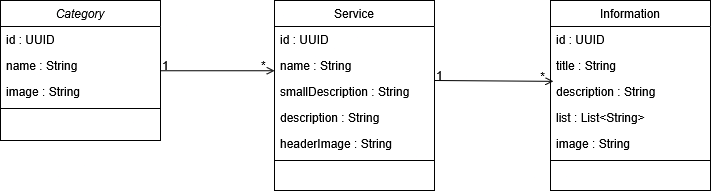

The diagram above was exported from draw.io. Its source (the exported page's mxGraphModel, read from the mxfile embedded in the PNG):
<mxGraphModel dx="1509" dy="836" grid="1" gridSize="10" guides="1" tooltips="1" connect="1" arrows="1" fold="1" page="1" pageScale="1" pageWidth="827" pageHeight="1169" math="0" shadow="0">
  <root>
    <mxCell id="WIyWlLk6GJQsqaUBKTNV-0" />
    <mxCell id="WIyWlLk6GJQsqaUBKTNV-1" parent="WIyWlLk6GJQsqaUBKTNV-0" />
    <mxCell id="zkfFHV4jXpPFQw0GAbJ--0" value="Category" style="swimlane;fontStyle=2;align=center;verticalAlign=top;childLayout=stackLayout;horizontal=1;startSize=26;horizontalStack=0;resizeParent=1;resizeLast=0;collapsible=1;marginBottom=0;rounded=0;shadow=0;strokeWidth=1;" parent="WIyWlLk6GJQsqaUBKTNV-1" vertex="1">
      <mxGeometry x="60" y="120" width="160" height="140" as="geometry">
        <mxRectangle x="230" y="140" width="160" height="26" as="alternateBounds" />
      </mxGeometry>
    </mxCell>
    <mxCell id="zkfFHV4jXpPFQw0GAbJ--1" value="id : UUID" style="text;align=left;verticalAlign=top;spacingLeft=4;spacingRight=4;overflow=hidden;rotatable=0;points=[[0,0.5],[1,0.5]];portConstraint=eastwest;" parent="zkfFHV4jXpPFQw0GAbJ--0" vertex="1">
      <mxGeometry y="26" width="160" height="26" as="geometry" />
    </mxCell>
    <mxCell id="zkfFHV4jXpPFQw0GAbJ--2" value="name : String" style="text;align=left;verticalAlign=top;spacingLeft=4;spacingRight=4;overflow=hidden;rotatable=0;points=[[0,0.5],[1,0.5]];portConstraint=eastwest;rounded=0;shadow=0;html=0;" parent="zkfFHV4jXpPFQw0GAbJ--0" vertex="1">
      <mxGeometry y="52" width="160" height="26" as="geometry" />
    </mxCell>
    <mxCell id="zkfFHV4jXpPFQw0GAbJ--3" value="image : String" style="text;align=left;verticalAlign=top;spacingLeft=4;spacingRight=4;overflow=hidden;rotatable=0;points=[[0,0.5],[1,0.5]];portConstraint=eastwest;rounded=0;shadow=0;html=0;" parent="zkfFHV4jXpPFQw0GAbJ--0" vertex="1">
      <mxGeometry y="78" width="160" height="26" as="geometry" />
    </mxCell>
    <mxCell id="zkfFHV4jXpPFQw0GAbJ--4" value="" style="line;html=1;strokeWidth=1;align=left;verticalAlign=middle;spacingTop=-1;spacingLeft=3;spacingRight=3;rotatable=0;labelPosition=right;points=[];portConstraint=eastwest;" parent="zkfFHV4jXpPFQw0GAbJ--0" vertex="1">
      <mxGeometry y="104" width="160" height="8" as="geometry" />
    </mxCell>
    <mxCell id="zkfFHV4jXpPFQw0GAbJ--17" value="Service" style="swimlane;fontStyle=0;align=center;verticalAlign=top;childLayout=stackLayout;horizontal=1;startSize=26;horizontalStack=0;resizeParent=1;resizeLast=0;collapsible=1;marginBottom=0;rounded=0;shadow=0;strokeWidth=1;" parent="WIyWlLk6GJQsqaUBKTNV-1" vertex="1">
      <mxGeometry x="334" y="120" width="160" height="190" as="geometry">
        <mxRectangle x="550" y="140" width="160" height="26" as="alternateBounds" />
      </mxGeometry>
    </mxCell>
    <mxCell id="zkfFHV4jXpPFQw0GAbJ--18" value="id : UUID" style="text;align=left;verticalAlign=top;spacingLeft=4;spacingRight=4;overflow=hidden;rotatable=0;points=[[0,0.5],[1,0.5]];portConstraint=eastwest;" parent="zkfFHV4jXpPFQw0GAbJ--17" vertex="1">
      <mxGeometry y="26" width="160" height="26" as="geometry" />
    </mxCell>
    <mxCell id="zkfFHV4jXpPFQw0GAbJ--19" value="name : String" style="text;align=left;verticalAlign=top;spacingLeft=4;spacingRight=4;overflow=hidden;rotatable=0;points=[[0,0.5],[1,0.5]];portConstraint=eastwest;rounded=0;shadow=0;html=0;" parent="zkfFHV4jXpPFQw0GAbJ--17" vertex="1">
      <mxGeometry y="52" width="160" height="26" as="geometry" />
    </mxCell>
    <mxCell id="zkfFHV4jXpPFQw0GAbJ--20" value="smallDescription : String" style="text;align=left;verticalAlign=top;spacingLeft=4;spacingRight=4;overflow=hidden;rotatable=0;points=[[0,0.5],[1,0.5]];portConstraint=eastwest;rounded=0;shadow=0;html=0;" parent="zkfFHV4jXpPFQw0GAbJ--17" vertex="1">
      <mxGeometry y="78" width="160" height="26" as="geometry" />
    </mxCell>
    <mxCell id="zkfFHV4jXpPFQw0GAbJ--21" value="description : String" style="text;align=left;verticalAlign=top;spacingLeft=4;spacingRight=4;overflow=hidden;rotatable=0;points=[[0,0.5],[1,0.5]];portConstraint=eastwest;rounded=0;shadow=0;html=0;" parent="zkfFHV4jXpPFQw0GAbJ--17" vertex="1">
      <mxGeometry y="104" width="160" height="26" as="geometry" />
    </mxCell>
    <mxCell id="zkfFHV4jXpPFQw0GAbJ--22" value="headerImage : String" style="text;align=left;verticalAlign=top;spacingLeft=4;spacingRight=4;overflow=hidden;rotatable=0;points=[[0,0.5],[1,0.5]];portConstraint=eastwest;rounded=0;shadow=0;html=0;" parent="zkfFHV4jXpPFQw0GAbJ--17" vertex="1">
      <mxGeometry y="130" width="160" height="26" as="geometry" />
    </mxCell>
    <mxCell id="zkfFHV4jXpPFQw0GAbJ--23" value="" style="line;html=1;strokeWidth=1;align=left;verticalAlign=middle;spacingTop=-1;spacingLeft=3;spacingRight=3;rotatable=0;labelPosition=right;points=[];portConstraint=eastwest;" parent="zkfFHV4jXpPFQw0GAbJ--17" vertex="1">
      <mxGeometry y="156" width="160" height="8" as="geometry" />
    </mxCell>
    <mxCell id="zkfFHV4jXpPFQw0GAbJ--26" value="" style="endArrow=open;shadow=0;strokeWidth=1;rounded=0;curved=0;endFill=1;edgeStyle=elbowEdgeStyle;elbow=vertical;" parent="WIyWlLk6GJQsqaUBKTNV-1" source="zkfFHV4jXpPFQw0GAbJ--0" target="zkfFHV4jXpPFQw0GAbJ--17" edge="1">
      <mxGeometry x="0.5" y="41" relative="1" as="geometry">
        <mxPoint x="380" y="192" as="sourcePoint" />
        <mxPoint x="540" y="192" as="targetPoint" />
        <mxPoint x="-40" y="32" as="offset" />
      </mxGeometry>
    </mxCell>
    <mxCell id="zkfFHV4jXpPFQw0GAbJ--27" value="1" style="resizable=0;align=left;verticalAlign=bottom;labelBackgroundColor=none;fontSize=12;" parent="zkfFHV4jXpPFQw0GAbJ--26" connectable="0" vertex="1">
      <mxGeometry x="-1" relative="1" as="geometry">
        <mxPoint y="4" as="offset" />
      </mxGeometry>
    </mxCell>
    <mxCell id="zkfFHV4jXpPFQw0GAbJ--28" value="*" style="resizable=0;align=right;verticalAlign=bottom;labelBackgroundColor=none;fontSize=12;" parent="zkfFHV4jXpPFQw0GAbJ--26" connectable="0" vertex="1">
      <mxGeometry x="1" relative="1" as="geometry">
        <mxPoint x="-7" y="4" as="offset" />
      </mxGeometry>
    </mxCell>
    <mxCell id="SU9-_Hr7RDdRVkHIfQdk-0" value="Information" style="swimlane;fontStyle=0;align=center;verticalAlign=top;childLayout=stackLayout;horizontal=1;startSize=26;horizontalStack=0;resizeParent=1;resizeLast=0;collapsible=1;marginBottom=0;rounded=0;shadow=0;strokeWidth=1;" vertex="1" parent="WIyWlLk6GJQsqaUBKTNV-1">
      <mxGeometry x="610" y="120" width="160" height="190" as="geometry">
        <mxRectangle x="550" y="140" width="160" height="26" as="alternateBounds" />
      </mxGeometry>
    </mxCell>
    <mxCell id="SU9-_Hr7RDdRVkHIfQdk-1" value="id : UUID" style="text;align=left;verticalAlign=top;spacingLeft=4;spacingRight=4;overflow=hidden;rotatable=0;points=[[0,0.5],[1,0.5]];portConstraint=eastwest;" vertex="1" parent="SU9-_Hr7RDdRVkHIfQdk-0">
      <mxGeometry y="26" width="160" height="26" as="geometry" />
    </mxCell>
    <mxCell id="SU9-_Hr7RDdRVkHIfQdk-2" value="title : String" style="text;align=left;verticalAlign=top;spacingLeft=4;spacingRight=4;overflow=hidden;rotatable=0;points=[[0,0.5],[1,0.5]];portConstraint=eastwest;rounded=0;shadow=0;html=0;" vertex="1" parent="SU9-_Hr7RDdRVkHIfQdk-0">
      <mxGeometry y="52" width="160" height="26" as="geometry" />
    </mxCell>
    <mxCell id="SU9-_Hr7RDdRVkHIfQdk-3" value="description : String" style="text;align=left;verticalAlign=top;spacingLeft=4;spacingRight=4;overflow=hidden;rotatable=0;points=[[0,0.5],[1,0.5]];portConstraint=eastwest;rounded=0;shadow=0;html=0;" vertex="1" parent="SU9-_Hr7RDdRVkHIfQdk-0">
      <mxGeometry y="78" width="160" height="26" as="geometry" />
    </mxCell>
    <mxCell id="SU9-_Hr7RDdRVkHIfQdk-4" value="list : List&lt;String&gt;" style="text;align=left;verticalAlign=top;spacingLeft=4;spacingRight=4;overflow=hidden;rotatable=0;points=[[0,0.5],[1,0.5]];portConstraint=eastwest;rounded=0;shadow=0;html=0;" vertex="1" parent="SU9-_Hr7RDdRVkHIfQdk-0">
      <mxGeometry y="104" width="160" height="26" as="geometry" />
    </mxCell>
    <mxCell id="SU9-_Hr7RDdRVkHIfQdk-5" value="image : String" style="text;align=left;verticalAlign=top;spacingLeft=4;spacingRight=4;overflow=hidden;rotatable=0;points=[[0,0.5],[1,0.5]];portConstraint=eastwest;rounded=0;shadow=0;html=0;" vertex="1" parent="SU9-_Hr7RDdRVkHIfQdk-0">
      <mxGeometry y="130" width="160" height="26" as="geometry" />
    </mxCell>
    <mxCell id="SU9-_Hr7RDdRVkHIfQdk-6" value="" style="line;html=1;strokeWidth=1;align=left;verticalAlign=middle;spacingTop=-1;spacingLeft=3;spacingRight=3;rotatable=0;labelPosition=right;points=[];portConstraint=eastwest;" vertex="1" parent="SU9-_Hr7RDdRVkHIfQdk-0">
      <mxGeometry y="156" width="160" height="8" as="geometry" />
    </mxCell>
    <mxCell id="SU9-_Hr7RDdRVkHIfQdk-8" value="" style="endArrow=open;shadow=0;strokeWidth=1;rounded=0;curved=0;endFill=1;edgeStyle=elbowEdgeStyle;elbow=vertical;entryX=0.018;entryY=0.119;entryDx=0;entryDy=0;entryPerimeter=0;" edge="1" parent="WIyWlLk6GJQsqaUBKTNV-1" target="SU9-_Hr7RDdRVkHIfQdk-3">
      <mxGeometry x="0.5" y="41" relative="1" as="geometry">
        <mxPoint x="494" y="200" as="sourcePoint" />
        <mxPoint x="608" y="200" as="targetPoint" />
        <mxPoint x="-40" y="32" as="offset" />
      </mxGeometry>
    </mxCell>
    <mxCell id="SU9-_Hr7RDdRVkHIfQdk-9" value="1" style="resizable=0;align=left;verticalAlign=bottom;labelBackgroundColor=none;fontSize=12;" connectable="0" vertex="1" parent="SU9-_Hr7RDdRVkHIfQdk-8">
      <mxGeometry x="-1" relative="1" as="geometry">
        <mxPoint y="4" as="offset" />
      </mxGeometry>
    </mxCell>
    <mxCell id="SU9-_Hr7RDdRVkHIfQdk-10" value="*" style="resizable=0;align=right;verticalAlign=bottom;labelBackgroundColor=none;fontSize=12;" connectable="0" vertex="1" parent="SU9-_Hr7RDdRVkHIfQdk-8">
      <mxGeometry x="1" relative="1" as="geometry">
        <mxPoint x="-7" y="4" as="offset" />
      </mxGeometry>
    </mxCell>
  </root>
</mxGraphModel>